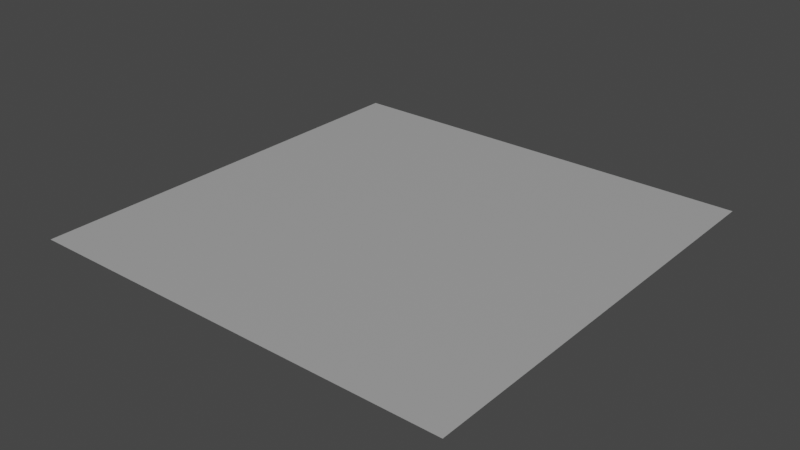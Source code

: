 # Source: Floor.blend  (saved by Blender 2.92.15; exported with 4.5.12 LTS)
import bpy
from mathutils import Matrix  # noqa: F401  (used for matrix-valued properties, if any)

bpy.ops.wm.read_factory_settings(use_empty=True)
scene = bpy.context.scene
scene.name = 'Scene'

# ---- collections
col_collection = bpy.data.collections.new('Collection'); scene.collection.children.link(col_collection)

# ---- materials (node trees are filled in below, after node groups)
mat_material_002 = bpy.data.materials.new('Material.002')
mat_material_002.use_transparent_shadow = False

# ---- material node trees
mat_material_002.use_nodes = True; mat_material_002.node_tree.nodes.clear()
_N = mat_material_002.node_tree.nodes; _L = mat_material_002.node_tree.links
n0 = _N.new('ShaderNodeBsdfPrincipled'); n0.name = 'Principled BSDF'; n0.location = (10, 300)
n0.distribution = 'GGX'
n0.subsurface_method = 'BURLEY'
n0.inputs[0].default_value = (0.3975, 0.3975, 0.3975, 1.0)
n0.inputs[3].default_value = 1.45
n0.inputs[27].default_value = (0.0, 0.0, 0.0, 1.0)
n0.inputs[28].default_value = 1.0
n1 = _N.new('ShaderNodeOutputMaterial'); n1.name = 'Material Output'; n1.location = (300, 300)
_L.new(n0.outputs[0], n1.inputs[0])
n1.is_active_output = True

# ---- world
world_world = bpy.data.worlds.new('World'); scene.world = world_world
world_world.use_nodes = True; world_world.node_tree.nodes.clear()
_N = world_world.node_tree.nodes; _L = world_world.node_tree.links
n0 = _N.new('ShaderNodeOutputWorld'); n0.name = 'World Output'; n0.location = (300, 300)
n1 = _N.new('ShaderNodeBackground'); n1.name = 'Background'; n1.location = (10, 300)
n1.inputs[0].default_value = (0.05088, 0.05088, 0.05088, 1.0)
_L.new(n1.outputs[0], n0.inputs[0])
n0.is_active_output = True
world_world.color = (0.05088, 0.05088, 0.05088)
world_world.use_sun_shadow = False
world_world.sun_shadow_jitter_overblur = 0.0

# ---- meshes
me_cube_001 = bpy.data.meshes.new('Cube.001')
me_cube_001.from_pydata([(-1.0, -1.0, -1.0), (-1.0, 1.0, -1.0), (1.0, -1.0, -1.0), (1.0, 1.0, -1.0)], [], [(1, 0, 2, 3)])
_uv = me_cube_001.uv_layers.new(name='UVMap')
_uv.uv.foreach_set('vector', [0.125, 0.5, 0.125, 0.75, 0.375, 0.75, 0.375, 0.5])
me_cube_001.materials.append(mat_material_002)
me_cube_001.use_remesh_fix_poles = True
me_cube_001.use_remesh_preserve_attributes = False
me_cube_001.use_mirror_vertex_groups = False
me_cube_001.update()

# ---- objects
ob_cube_001 = bpy.data.objects.new('Cube.001', me_cube_001)

# ---- transforms, parenting, visibility, modifiers, constraints
ob_cube_001.location = (0.0, 0.0, 0.0)
ob_cube_001.scale = (2.0, 2.0, 1.0)
ob_cube_001.lineart.crease_threshold = 0.0

# ---- collection membership
col_collection.objects.link(ob_cube_001)

# ---- scene / render settings (as saved in the file)
scene.frame_start = 1; scene.frame_end = 250; scene.frame_set(1)
scene.render.engine = 'BLENDER_EEVEE_NEXT'
scene.cycles.use_denoising = False
scene.cycles.samples = 128
scene.cycles.sampling_pattern = 'TABULATED_SOBOL'
scene.cycles.use_adaptive_sampling = False
scene.cycles.use_light_tree = False
scene.view_settings.view_transform = 'Filmic'
bpy.context.view_layer.update()

# ---- added for rendering (the .blend has no active camera and no usable light): camera, sun
cam_auto = bpy.data.cameras.new('AutoCamera')
cam_auto.lens = 50.0
cam_auto.sensor_width = 36.0
cam_auto.clip_end = 1000.0
ob_auto_camera = bpy.data.objects.new('AutoCamera', cam_auto)
scene.collection.objects.link(ob_auto_camera)
ob_auto_camera.location = (5.23386, -6.28063, 3.18709)
ob_auto_camera.rotation_euler = (1.09748, -7.21219e-08, 0.694738)
scene.camera = ob_auto_camera
light_auto_sun = bpy.data.lights.new('AutoSun', 'SUN')
light_auto_sun.energy = 3.0
light_auto_sun.angle = 0.0523599
ob_auto_sun = bpy.data.objects.new('AutoSun', light_auto_sun)
scene.collection.objects.link(ob_auto_sun)
ob_auto_sun.rotation_euler = (0.872665, 0.174533, 0.523599)
bpy.context.view_layer.update()
